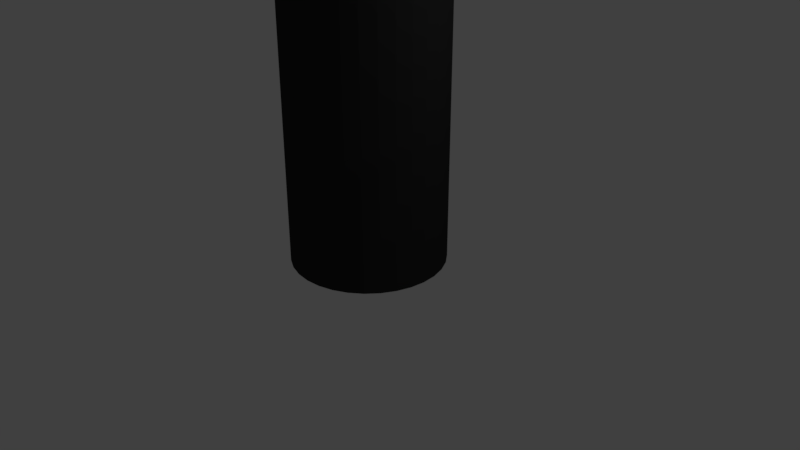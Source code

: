 # Source: Flashlight.blend  (saved by Blender 2.78.0; exported with 4.5.12 LTS)
import bpy
from mathutils import Matrix  # noqa: F401  (used for matrix-valued properties, if any)

bpy.ops.wm.read_factory_settings(use_empty=True)
scene = bpy.context.scene
scene.name = 'Scene'

# ---- collections
col_collection_1 = bpy.data.collections.new('Collection 1'); scene.collection.children.link(col_collection_1)

# ---- materials (node trees are filled in below, after node groups)
mat_flashlight = bpy.data.materials.new('Flashlight')
mat_flashlight.alpha_threshold = 0.0
mat_flashlight.use_transparent_shadow = False
mat_flashlight.diffuse_color = (0.02721, 0.02721, 0.02721, 1.0)
mat_flashlight.roughness = 0.5

# ---- material node trees

# ---- world
world_world = bpy.data.worlds.new('World'); scene.world = world_world
world_world.color = (0.05088, 0.05088, 0.05088)
world_world.use_sun_shadow = False
world_world.sun_shadow_jitter_overblur = 0.0
world_world.cycles.sampling_method = 'MANUAL'

# ---- cameras
cam_camera = bpy.data.cameras.new('Camera')
cam_camera.clip_end = 100.0
cam_camera.lens = 35.0
cam_camera.sensor_width = 32.0
cam_camera.sensor_height = 18.0
cam_camera.ortho_scale = 7.314
cam_camera.dof.focus_distance = 0.0
cam_camera.dof.aperture_fstop = 128.0

# ---- lights
light_lamp = bpy.data.lights.new('Lamp', 'POINT')
light_lamp.transmission_factor = 0.0
light_lamp.cutoff_distance = 30.0
light_lamp.energy = 100.0
light_lamp.shadow_buffer_clip_start = 1.001
light_lamp.shadow_soft_size = 0.1
light_lamp.shadow_maximum_resolution = 0.006
light_lamp.use_absolute_resolution = True

# ---- meshes
me_circle = bpy.data.meshes.new('Circle')
me_circle.from_pydata([(0.0, 1.0, 0.0), (-0.1951, 0.9808, 0.0), (-0.3827, 0.9239, 0.0), (-0.5556, 0.8315, 0.0), (-0.7071, 0.7071, 0.0), (-0.8315, 0.5556, 0.0), (-0.9239, 0.3827, 0.0), (-0.9808, 0.1951, 0.0), (-1.0, 7.55e-08, 0.0), (-0.9808, -0.1951, 0.0), (-0.9239, -0.3827, 0.0), (-0.8315, -0.5556, 0.0), (-0.7071, -0.7071, 0.0), (-0.5556, -0.8315, 0.0), (-0.3827, -0.9239, 0.0), (-0.1951, -0.9808, 0.0), (3.258e-07, -1.0, 0.0), (0.1951, -0.9808, 0.0), (0.3827, -0.9239, 0.0), (0.5556, -0.8315, 0.0), (0.7071, -0.7071, 0.0), (0.8315, -0.5556, 0.0), (0.9239, -0.3827, 0.0), (0.9808, -0.1951, 0.0), (1.0, 9.656e-07, 0.0), (0.9808, 0.1951, 0.0), (0.9239, 0.3827, 0.0), (0.8315, 0.5556, 0.0), (0.7071, 0.7071, 0.0), (0.5556, 0.8315, 0.0), (0.3827, 0.9239, 0.0), (0.1951, 0.9808, 0.0), (0.0, 1.0, 7.0), (-0.1951, 0.9808, 7.0), (-0.3827, 0.9239, 7.0), (-0.5556, 0.8315, 7.0), (-0.7071, 0.7071, 7.0), (-0.8315, 0.5556, 7.0), (-0.9239, 0.3827, 7.0), (-0.9808, 0.1951, 7.0), (-1.0, 7.55e-08, 7.0), (-0.9808, -0.1951, 7.0), (-0.9239, -0.3827, 7.0), (-0.8315, -0.5556, 7.0), (-0.7071, -0.7071, 7.0), (-0.5556, -0.8315, 7.0), (-0.3827, -0.9239, 7.0), (-0.1951, -0.9808, 7.0), (3.258e-07, -1.0, 7.0), (0.1951, -0.9808, 7.0), (0.3827, -0.9239, 7.0), (0.5556, -0.8315, 7.0), (0.7071, -0.7071, 7.0), (0.8315, -0.5556, 7.0), (0.9239, -0.3827, 7.0), (0.9808, -0.1951, 7.0), (1.0, 9.656e-07, 7.0), (0.9808, 0.1951, 7.0), (0.9239, 0.3827, 7.0), (0.8315, 0.5556, 7.0), (0.7071, 0.7071, 7.0), (0.5556, 0.8315, 7.0), (0.3827, 0.9239, 7.0), (0.1951, 0.9808, 7.0), (8.335e-08, 1.5, 9.0), (-0.2926, 1.471, 9.0), (-0.574, 1.386, 9.0), (-0.8334, 1.247, 9.0), (-1.061, 1.061, 9.0), (-1.247, 0.8334, 9.0), (-1.386, 0.574, 9.0), (-1.471, 0.2926, 9.0), (-1.5, -3.576e-08, 9.0), (-1.471, -0.2926, 9.0), (-1.386, -0.574, 9.0), (-1.247, -0.8334, 9.0), (-1.061, -1.061, 9.0), (-0.8334, -1.247, 9.0), (-0.574, -1.386, 9.0), (-0.2926, -1.471, 9.0), (5.721e-07, -1.5, 9.0), (0.2926, -1.471, 9.0), (0.574, -1.386, 9.0), (0.8334, -1.247, 9.0), (1.061, -1.061, 9.0), (1.247, -0.8334, 9.0), (1.386, -0.574, 9.0), (1.471, -0.2926, 9.0), (1.5, 1.299e-06, 9.0), (1.471, 0.2926, 9.0), (1.386, 0.574, 9.0), (1.247, 0.8334, 9.0), (1.061, 1.061, 9.0), (0.8334, 1.247, 9.0), (0.574, 1.386, 9.0), (0.2926, 1.471, 9.0), (-1.224, 0.2435, 7.752), (-1.248, 2.029e-08, 7.752), (1.038, -0.6934, 7.752), (1.153, -0.4776, 7.752), (-1.224, -0.2435, 7.752), (1.224, -0.2435, 7.752), (-1.153, -0.4776, 7.752), (1.248, 1.131e-06, 7.752), (-1.038, -0.6934, 7.752), (1.224, 0.2435, 7.752), (-0.8826, -0.8826, 7.752), (1.153, 0.4776, 7.752), (-0.6934, -1.038, 7.752), (1.038, 0.6934, 7.752), (-0.4776, -1.153, 7.752), (4.136e-08, 1.248, 7.752), (-0.2435, 1.224, 7.752), (0.8825, 0.8826, 7.752), (-0.2435, -1.224, 7.752), (-0.4776, 1.153, 7.752), (0.6934, 1.038, 7.752), (4.481e-07, -1.248, 7.752), (-0.6934, 1.038, 7.752), (0.4776, 1.153, 7.752), (0.2435, -1.224, 7.752), (-0.8826, 0.8826, 7.752), (0.2435, 1.224, 7.752), (0.4776, -1.153, 7.752), (-1.038, 0.6934, 7.752), (0.6934, -1.038, 7.752), (-1.153, 0.4776, 7.752), (0.8826, -0.8826, 7.752), (-1.394, 0.2773, 8.289), (1.182, -0.7896, 8.289), (7.021e-08, 1.421, 8.289), (-1.421, -1.822e-08, 8.289), (1.313, -0.5439, 8.289), (-1.394, -0.2773, 8.289), (1.394, -0.2773, 8.289), (-1.313, -0.5439, 8.289), (1.421, 1.247e-06, 8.289), (-1.182, -0.7896, 8.289), (1.394, 0.2773, 8.289), (-1.005, -1.005, 8.289), (1.313, 0.5439, 8.289), (-0.7896, -1.182, 8.289), (1.182, 0.7896, 8.289), (-0.5439, -1.313, 8.289), (-0.2773, 1.394, 8.289), (1.005, 1.005, 8.289), (-0.2773, -1.394, 8.289), (-0.5439, 1.313, 8.289), (0.7896, 1.182, 8.289), (5.333e-07, -1.421, 8.289), (-0.7896, 1.182, 8.289), (0.5439, 1.313, 8.289), (0.2773, -1.394, 8.289), (-1.005, 1.005, 8.289), (0.2773, 1.394, 8.289), (0.5439, -1.313, 8.289), (-1.182, 0.7896, 8.289), (0.7896, -1.182, 8.289), (-1.313, 0.5439, 8.289), (1.005, -1.005, 8.289), (-1.076, 5.858e-08, 7.386), (0.9941, -0.4118, 7.386), (-1.055, -0.2099, 7.386), (1.055, -0.2099, 7.386), (-0.9941, -0.4118, 7.386), (1.076, 1.016e-06, 7.386), (-0.8947, -0.5978, 7.386), (1.055, 0.2099, 7.386), (-0.7609, -0.7609, 7.386), (0.9941, 0.4118, 7.386), (-0.5978, -0.8947, 7.386), (0.8947, 0.5978, 7.386), (-0.4118, -0.9941, 7.386), (-0.2099, 1.055, 7.386), (0.7609, 0.7609, 7.386), (-0.2099, -1.055, 7.386), (-0.4118, 0.9941, 7.386), (0.5978, 0.8947, 7.386), (3.633e-07, -1.076, 7.386), (-0.5978, 0.8947, 7.386), (0.4118, 0.9941, 7.386), (0.2099, -1.055, 7.386), (-0.7609, 0.7609, 7.386), (0.2099, 1.055, 7.386), (0.4118, -0.9941, 7.386), (-0.8947, 0.5978, 7.386), (0.5978, -0.8947, 7.386), (-0.9941, 0.4118, 7.386), (0.7609, -0.7609, 7.386), (-1.055, 0.2099, 7.386), (0.8947, -0.5978, 7.386), (1.267e-08, 1.076, 7.386), (-1.45, 0.2884, 8.63), (1.229, -0.8213, 8.63), (7.974e-08, 1.478, 8.63), (-1.478, -3.094e-08, 8.63), (1.366, -0.5657, 8.63), (-1.45, -0.2884, 8.63), (1.45, -0.2884, 8.63), (-1.366, -0.5657, 8.63), (1.478, 1.285e-06, 8.63), (-1.229, -0.8213, 8.63), (1.45, 0.2884, 8.63), (-1.045, -1.045, 8.63), (1.366, 0.5657, 8.63), (-0.8213, -1.229, 8.63), (1.229, 0.8213, 8.63), (-0.5657, -1.366, 8.63), (-0.2884, 1.45, 8.63), (1.045, 1.045, 8.63), (-0.2884, -1.45, 8.63), (-0.5657, 1.366, 8.63), (0.8213, 1.229, 8.63), (5.614e-07, -1.478, 8.63), (-0.8213, 1.229, 8.63), (0.5657, 1.366, 8.63), (0.2884, -1.45, 8.63), (-1.045, 1.045, 8.63), (0.2884, 1.45, 8.63), (0.5657, -1.366, 8.63), (-1.229, 0.8213, 8.63), (0.8213, -1.229, 8.63), (-1.366, 0.5657, 8.63), (1.045, -1.045, 8.63), (-1.34, -2.654e-10, 7.995), (1.238, -0.513, 7.995), (-1.315, -0.2615, 7.995), (1.315, -0.2615, 7.995), (-1.238, -0.513, 7.995), (1.34, 1.193e-06, 7.995), (-1.115, -0.7447, 7.995), (1.315, 0.2615, 7.995), (-0.9479, -0.9479, 7.995), (1.238, 0.513, 7.995), (-0.7447, -1.115, 7.995), (1.115, 0.7447, 7.995), (-0.513, -1.238, 7.995), (-0.2615, 1.315, 7.995), (0.9479, 0.9479, 7.995), (-0.2615, -1.315, 7.995), (-0.513, 1.238, 7.995), (0.7447, 1.115, 7.995), (4.935e-07, -1.34, 7.995), (-0.7447, 1.115, 7.995), (0.513, 1.238, 7.995), (0.2615, -1.315, 7.995), (-0.9479, 0.9479, 7.995), (0.2615, 1.315, 7.995), (0.513, -1.238, 7.995), (-1.115, 0.7447, 7.995), (0.7447, -1.115, 7.995), (-1.238, 0.513, 7.995), (0.9479, -0.9479, 7.995), (-1.315, 0.2615, 7.995), (1.115, -0.7447, 7.995), (5.676e-08, 1.34, 7.995), (-1.134, 0.2255, 7.555), (0.9612, -0.6422, 7.555), (2.601e-08, 1.156, 7.555), (-1.156, 4.078e-08, 7.555), (1.068, -0.4424, 7.555), (-1.134, -0.2255, 7.555), (1.134, -0.2255, 7.555), (-1.068, -0.4424, 7.555), (1.156, 1.07e-06, 7.555), (-0.9612, -0.6422, 7.555), (1.134, 0.2255, 7.555), (-0.8174, -0.8174, 7.555), (1.068, 0.4424, 7.555), (-0.6422, -0.9612, 7.555), (0.9612, 0.6422, 7.555), (-0.4424, -1.068, 7.555), (-0.2255, 1.134, 7.555), (0.8174, 0.8174, 7.555), (-0.2255, -1.134, 7.555), (-0.4424, 1.068, 7.555), (0.6422, 0.9612, 7.555), (4.027e-07, -1.156, 7.555), (-0.6422, 0.9612, 7.555), (0.4424, 1.068, 7.555), (0.2255, -1.134, 7.555), (-0.8174, 0.8174, 7.555), (0.2255, 1.134, 7.555), (0.4424, -1.068, 7.555), (-0.9612, 0.6422, 7.555), (0.6422, -0.9612, 7.555), (-1.068, 0.4424, 7.555), (0.8174, -0.8174, 7.555), (-1.02, 7.103e-08, 7.215), (0.9424, -0.3904, 7.215), (-1.0, -0.199, 7.215), (1.0, -0.199, 7.215), (-0.9424, -0.3904, 7.215), (1.02, 9.79e-07, 7.215), (-0.8482, -0.5667, 7.215), (1.0, 0.199, 7.215), (-0.7213, -0.7213, 7.215), (0.9424, 0.3904, 7.215), (-0.5667, -0.8482, 7.215), (0.8482, 0.5667, 7.215), (-0.3904, -0.9424, 7.215), (-0.199, 1.0, 7.215), (0.7213, 0.7213, 7.215), (-0.199, -1.0, 7.215), (-0.3904, 0.9424, 7.215), (0.5667, 0.8482, 7.215), (3.357e-07, -1.02, 7.215), (-0.5667, 0.8482, 7.215), (0.3904, 0.9424, 7.215), (0.199, -1.0, 7.215), (-0.7213, 0.7213, 7.215), (0.199, 1.0, 7.215), (0.3904, -0.9424, 7.215), (-0.8482, 0.5667, 7.215), (0.5667, -0.8482, 7.215), (-0.9424, 0.3904, 7.215), (0.7213, -0.7213, 7.215), (-1.0, 0.199, 7.215), (0.8482, -0.5667, 7.215), (3.345e-09, 1.02, 7.215), (7.26e-08, 1.35, 9.0), (-0.2634, 1.324, 9.0), (-0.5166, 1.247, 9.0), (-0.75, 1.122, 9.0), (-0.9546, 0.9546, 9.0), (-1.122, 0.75, 9.0), (-1.247, 0.5166, 9.0), (-1.324, 0.2634, 9.0), (-1.35, 1.339e-09, 9.0), (-1.324, -0.2634, 9.0), (-1.247, -0.5166, 9.0), (-1.122, -0.75, 9.0), (-0.9546, -0.9546, 9.0), (-0.75, -1.122, 9.0), (-0.5166, -1.247, 9.0), (-0.2634, -1.324, 9.0), (5.125e-07, -1.35, 9.0), (0.2634, -1.324, 9.0), (0.5166, -1.247, 9.0), (0.75, -1.122, 9.0), (0.9546, -0.9546, 9.0), (1.122, -0.75, 9.0), (1.247, -0.5166, 9.0), (1.324, -0.2634, 9.0), (1.35, 1.203e-06, 9.0), (1.324, 0.2634, 9.0), (1.247, 0.5166, 9.0), (1.122, 0.75, 9.0), (0.9546, 0.9546, 9.0), (0.75, 1.122, 9.0), (0.5166, 1.247, 9.0), (0.2634, 1.324, 9.0), (5.965e-08, 1.08, 8.0), (-0.2107, 1.059, 8.0), (-0.4133, 0.9978, 8.0), (-0.6, 0.898, 8.0), (-0.7637, 0.7637, 8.0), (-0.898, 0.6, 8.0), (-0.9978, 0.4133, 8.0), (-1.059, 0.2107, 8.0), (-1.08, 6.44e-08, 8.0), (-1.059, -0.2107, 8.0), (-0.9978, -0.4133, 8.0), (-0.898, -0.6, 8.0), (-0.7637, -0.7637, 8.0), (-0.6, -0.898, 8.0), (-0.4133, -0.9978, 8.0), (-0.2107, -1.059, 8.0), (4.116e-07, -1.08, 8.0), (0.2107, -1.059, 8.0), (0.4133, -0.9978, 8.0), (0.6, -0.898, 8.0), (0.7637, -0.7637, 8.0), (0.898, -0.6, 8.0), (0.9978, -0.4133, 8.0), (1.059, -0.2107, 8.0), (1.08, 1.026e-06, 8.0), (1.059, 0.2107, 8.0), (0.9978, 0.4133, 8.0), (0.898, 0.6, 8.0), (0.7637, 0.7637, 8.0), (0.6, 0.898, 8.0), (0.4133, 0.9978, 8.0), (0.2107, 1.059, 8.0), (-0.7071, -0.7071, 5.6), (-0.5556, -0.8315, 5.6), (0.9239, 0.3827, 5.6), (0.8315, 0.5556, 5.6), (-0.3827, -0.9239, 5.6), (0.0, 1.0, 5.6), (-0.1951, 0.9808, 5.6), (0.7071, 0.7071, 5.6), (-0.1951, -0.9808, 5.6), (-0.3827, 0.9239, 5.6), (0.5556, 0.8315, 5.6), (3.258e-07, -1.0, 5.6), (-0.5556, 0.8315, 5.6), (0.3827, 0.9239, 5.6), (0.1951, -0.9808, 5.6), (-0.7071, 0.7071, 5.6), (0.1951, 0.9808, 5.6), (0.3827, -0.9239, 5.6), (-0.8315, 0.5556, 5.6), (0.5556, -0.8315, 5.6), (-0.9239, 0.3827, 5.6), (0.7071, -0.7071, 5.6), (-0.9808, 0.1951, 5.6), (0.8315, -0.5556, 5.6), (-1.0, 7.55e-08, 5.6), (0.9239, -0.3827, 5.6), (-0.9808, -0.1951, 5.6), (0.9808, -0.1951, 5.6), (-0.9239, -0.3827, 5.6), (1.0, 9.656e-07, 5.6), (-0.8315, -0.5556, 5.6), (0.9808, 0.1951, 5.6), (-0.5556, -0.8315, 5.04), (0.8315, 0.5556, 5.04), (-0.3827, -0.9239, 5.04), (-0.1951, 0.9808, 5.04), (0.7071, 0.7071, 5.04), (-0.1951, -0.9808, 5.04), (-0.3827, 0.9239, 5.04), (0.5556, 0.8315, 5.04), (3.258e-07, -1.0, 5.04), (-0.5556, 0.8315, 5.04), (0.3827, 0.9239, 5.04), (0.1951, -0.9808, 5.04), (-0.7071, 0.7071, 5.04), (0.1951, 0.9808, 5.04), (0.3827, -0.9239, 5.04), (-0.8315, 0.5556, 5.04), (0.5556, -0.8315, 5.04), (-0.9239, 0.3827, 5.04), (0.7071, -0.7071, 5.04), (-0.9808, 0.1951, 5.04), (0.8315, -0.5556, 5.04), (-1.0, 7.55e-08, 5.04), (0.9239, -0.3827, 5.04), (-0.9808, -0.1951, 5.04), (0.9808, -0.1951, 5.04), (-0.9239, -0.3827, 5.04), (1.0, 9.656e-07, 5.04), (-0.8315, -0.5556, 5.04), (0.9808, 0.1951, 5.04), (-0.7071, -0.7071, 5.04), (0.9239, 0.3827, 5.04), (0.0, 1.0, 5.04), (1.08, -0.2049, 5.6), (1.1, -0.009801, 5.6), (1.08, -0.2049, 5.04), (1.1, -0.009801, 5.04)], [], [(385, 45, 44, 384), (387, 59, 58, 386), (388, 46, 45, 385), (390, 33, 32, 389), (391, 60, 59, 387), (392, 47, 46, 388), (393, 34, 33, 390), (394, 61, 60, 391), (395, 48, 47, 392), (396, 35, 34, 393), (397, 62, 61, 394), (398, 49, 48, 395), (399, 36, 35, 396), (400, 63, 62, 397), (401, 50, 49, 398), (402, 37, 36, 399), (389, 32, 63, 400), (403, 51, 50, 401), (404, 38, 37, 402), (405, 52, 51, 403), (406, 39, 38, 404), (407, 53, 52, 405), (408, 40, 39, 406), (409, 54, 53, 407), (410, 41, 40, 408), (411, 55, 54, 409), (412, 42, 41, 410), (413, 56, 55, 411), (414, 43, 42, 412), (415, 57, 56, 413), (384, 44, 43, 414), (386, 58, 57, 415), (195, 72, 71, 192), (196, 86, 85, 193), (197, 73, 72, 195), (198, 87, 86, 196), (199, 74, 73, 197), (200, 88, 87, 198), (201, 75, 74, 199), (202, 89, 88, 200), (203, 76, 75, 201), (204, 90, 89, 202), (205, 77, 76, 203), (206, 91, 90, 204), (207, 78, 77, 205), (208, 65, 64, 194), (209, 92, 91, 206), (210, 79, 78, 207), (211, 66, 65, 208), (212, 93, 92, 209), (213, 80, 79, 210), (214, 67, 66, 211), (215, 94, 93, 212), (216, 81, 80, 213), (217, 68, 67, 214), (218, 95, 94, 215), (219, 82, 81, 216), (220, 69, 68, 217), (194, 64, 95, 218), (221, 83, 82, 219), (222, 70, 69, 220), (223, 84, 83, 221), (192, 71, 70, 222), (193, 85, 84, 223), (257, 98, 127, 287), (256, 96, 126, 286), (287, 127, 125, 285), (286, 126, 124, 284), (285, 125, 123, 283), (258, 111, 122, 282), (284, 124, 121, 281), (283, 123, 120, 280), (282, 122, 119, 279), (281, 121, 118, 278), (280, 120, 117, 277), (279, 119, 116, 276), (278, 118, 115, 275), (277, 117, 114, 274), (276, 116, 113, 273), (275, 115, 112, 272), (274, 114, 110, 271), (273, 113, 109, 270), (272, 112, 111, 258), (271, 110, 108, 269), (270, 109, 107, 268), (269, 108, 106, 267), (268, 107, 105, 266), (267, 106, 104, 265), (266, 105, 103, 264), (265, 104, 102, 263), (264, 103, 101, 262), (263, 102, 100, 261), (262, 101, 99, 260), (261, 100, 97, 259), (260, 99, 98, 257), (259, 97, 96, 256), (254, 129, 159, 252), (253, 128, 158, 251), (252, 159, 157, 250), (251, 158, 156, 249), (250, 157, 155, 248), (255, 130, 154, 247), (249, 156, 153, 246), (248, 155, 152, 245), (247, 154, 151, 244), (246, 153, 150, 243), (245, 152, 149, 242), (244, 151, 148, 241), (243, 150, 147, 240), (242, 149, 146, 239), (241, 148, 145, 238), (240, 147, 144, 237), (239, 146, 143, 236), (238, 145, 142, 235), (237, 144, 130, 255), (236, 143, 141, 234), (235, 142, 140, 233), (234, 141, 139, 232), (233, 140, 138, 231), (232, 139, 137, 230), (231, 138, 136, 229), (230, 137, 135, 228), (229, 136, 134, 227), (228, 135, 133, 226), (227, 134, 132, 225), (226, 133, 131, 224), (225, 132, 129, 254), (224, 131, 128, 253), (288, 160, 189, 317), (289, 161, 190, 318), (290, 162, 160, 288), (291, 163, 161, 289), (292, 164, 162, 290), (293, 165, 163, 291), (294, 166, 164, 292), (295, 167, 165, 293), (296, 168, 166, 294), (297, 169, 167, 295), (298, 170, 168, 296), (299, 171, 169, 297), (300, 172, 170, 298), (301, 173, 191, 319), (302, 174, 171, 299), (303, 175, 172, 300), (304, 176, 173, 301), (305, 177, 174, 302), (306, 178, 175, 303), (307, 179, 176, 304), (308, 180, 177, 305), (309, 181, 178, 306), (310, 182, 179, 307), (311, 183, 180, 308), (312, 184, 181, 309), (313, 185, 182, 310), (319, 191, 183, 311), (314, 186, 184, 312), (315, 187, 185, 313), (316, 188, 186, 314), (317, 189, 187, 315), (318, 190, 188, 316), (129, 193, 223, 159), (128, 192, 222, 158), (159, 223, 221, 157), (158, 222, 220, 156), (157, 221, 219, 155), (130, 194, 218, 154), (156, 220, 217, 153), (155, 219, 216, 152), (154, 218, 215, 151), (153, 217, 214, 150), (152, 216, 213, 149), (151, 215, 212, 148), (150, 214, 211, 147), (149, 213, 210, 146), (148, 212, 209, 145), (147, 211, 208, 144), (146, 210, 207, 143), (145, 209, 206, 142), (144, 208, 194, 130), (143, 207, 205, 141), (142, 206, 204, 140), (141, 205, 203, 139), (140, 204, 202, 138), (139, 203, 201, 137), (138, 202, 200, 136), (137, 201, 199, 135), (136, 200, 198, 134), (135, 199, 197, 133), (134, 198, 196, 132), (133, 197, 195, 131), (132, 196, 193, 129), (131, 195, 192, 128), (97, 224, 253, 96), (99, 225, 254, 98), (100, 226, 224, 97), (101, 227, 225, 99), (102, 228, 226, 100), (103, 229, 227, 101), (104, 230, 228, 102), (105, 231, 229, 103), (106, 232, 230, 104), (107, 233, 231, 105), (108, 234, 232, 106), (109, 235, 233, 107), (110, 236, 234, 108), (112, 237, 255, 111), (113, 238, 235, 109), (114, 239, 236, 110), (115, 240, 237, 112), (116, 241, 238, 113), (117, 242, 239, 114), (118, 243, 240, 115), (119, 244, 241, 116), (120, 245, 242, 117), (121, 246, 243, 118), (122, 247, 244, 119), (123, 248, 245, 120), (124, 249, 246, 121), (111, 255, 247, 122), (125, 250, 248, 123), (126, 251, 249, 124), (127, 252, 250, 125), (96, 253, 251, 126), (98, 254, 252, 127), (160, 259, 256, 189), (161, 260, 257, 190), (162, 261, 259, 160), (163, 262, 260, 161), (164, 263, 261, 162), (165, 264, 262, 163), (166, 265, 263, 164), (167, 266, 264, 165), (168, 267, 265, 166), (169, 268, 266, 167), (170, 269, 267, 168), (171, 270, 268, 169), (172, 271, 269, 170), (173, 272, 258, 191), (174, 273, 270, 171), (175, 274, 271, 172), (176, 275, 272, 173), (177, 276, 273, 174), (178, 277, 274, 175), (179, 278, 275, 176), (180, 279, 276, 177), (181, 280, 277, 178), (182, 281, 278, 179), (183, 282, 279, 180), (184, 283, 280, 181), (185, 284, 281, 182), (191, 258, 282, 183), (186, 285, 283, 184), (187, 286, 284, 185), (188, 287, 285, 186), (189, 256, 286, 187), (190, 257, 287, 188), (53, 318, 316, 52), (39, 317, 315, 38), (52, 316, 314, 51), (38, 315, 313, 37), (51, 314, 312, 50), (32, 319, 311, 63), (37, 313, 310, 36), (50, 312, 309, 49), (63, 311, 308, 62), (36, 310, 307, 35), (49, 309, 306, 48), (62, 308, 305, 61), (35, 307, 304, 34), (48, 306, 303, 47), (61, 305, 302, 60), (34, 304, 301, 33), (47, 303, 300, 46), (60, 302, 299, 59), (33, 301, 319, 32), (46, 300, 298, 45), (59, 299, 297, 58), (45, 298, 296, 44), (58, 297, 295, 57), (44, 296, 294, 43), (57, 295, 293, 56), (43, 294, 292, 42), (56, 293, 291, 55), (42, 292, 290, 41), (55, 291, 289, 54), (41, 290, 288, 40), (54, 289, 318, 53), (40, 288, 317, 39), (75, 331, 330, 74), (1, 0, 31, 30, 29, 28, 27, 26, 25, 24, 23, 22, 21, 20, 19, 18, 17, 16, 15, 14, 13, 12, 11, 10, 9, 8, 7, 6, 5, 4, 3, 2), (89, 345, 344, 88), (76, 332, 331, 75), (90, 346, 345, 89), (77, 333, 332, 76), (91, 347, 346, 90), (78, 334, 333, 77), (65, 321, 320, 64), (92, 348, 347, 91), (79, 335, 334, 78), (66, 322, 321, 65), (93, 349, 348, 92), (80, 336, 335, 79), (67, 323, 322, 66), (94, 350, 349, 93), (81, 337, 336, 80), (68, 324, 323, 67), (95, 351, 350, 94), (82, 338, 337, 81), (69, 325, 324, 68), (64, 320, 351, 95), (83, 339, 338, 82), (70, 326, 325, 69), (84, 340, 339, 83), (71, 327, 326, 70), (85, 341, 340, 84), (72, 328, 327, 71), (86, 342, 341, 85), (73, 329, 328, 72), (87, 343, 342, 86), (74, 330, 329, 73), (88, 344, 343, 87), (328, 360, 359, 327), (342, 374, 373, 341), (329, 361, 360, 328), (343, 375, 374, 342), (330, 362, 361, 329), (344, 376, 375, 343), (331, 363, 362, 330), (345, 377, 376, 344), (332, 364, 363, 331), (346, 378, 377, 345), (333, 365, 364, 332), (347, 379, 378, 346), (334, 366, 365, 333), (321, 353, 352, 320), (348, 380, 379, 347), (335, 367, 366, 334), (322, 354, 353, 321), (349, 381, 380, 348), (336, 368, 367, 335), (323, 355, 354, 322), (350, 382, 381, 349), (337, 369, 368, 336), (324, 356, 355, 323), (351, 383, 382, 350), (338, 370, 369, 337), (325, 357, 356, 324), (320, 352, 383, 351), (339, 371, 370, 338), (326, 358, 357, 325), (340, 372, 371, 339), (327, 359, 358, 326), (341, 373, 372, 340), (353, 354, 355, 356, 357, 358, 359, 360, 361, 362, 363, 364, 365, 366, 367, 368, 369, 370, 371, 372, 373, 374, 375, 376, 377, 378, 379, 380, 381, 382, 383, 352), (446, 386, 415, 444), (445, 384, 414, 443), (444, 415, 413, 442), (443, 414, 412, 441), (413, 449, 451, 442), (441, 412, 410, 439), (440, 411, 409, 438), (439, 410, 408, 437), (438, 409, 407, 436), (437, 408, 406, 435), (436, 407, 405, 434), (435, 406, 404, 433), (434, 405, 403, 432), (433, 404, 402, 431), (432, 403, 401, 430), (447, 389, 400, 429), (431, 402, 399, 428), (430, 401, 398, 427), (429, 400, 397, 426), (428, 399, 396, 425), (427, 398, 395, 424), (426, 397, 394, 423), (425, 396, 393, 422), (424, 395, 392, 421), (423, 394, 391, 420), (422, 393, 390, 419), (421, 392, 388, 418), (420, 391, 387, 417), (419, 390, 389, 447), (418, 388, 385, 416), (417, 387, 386, 446), (416, 385, 384, 445), (13, 416, 445, 12), (27, 417, 446, 26), (14, 418, 416, 13), (1, 419, 447, 0), (28, 420, 417, 27), (15, 421, 418, 14), (2, 422, 419, 1), (29, 423, 420, 28), (16, 424, 421, 15), (3, 425, 422, 2), (30, 426, 423, 29), (17, 427, 424, 16), (4, 428, 425, 3), (31, 429, 426, 30), (18, 430, 427, 17), (5, 431, 428, 4), (0, 447, 429, 31), (19, 432, 430, 18), (6, 433, 431, 5), (20, 434, 432, 19), (7, 435, 433, 6), (21, 436, 434, 20), (8, 437, 435, 7), (22, 438, 436, 21), (9, 439, 437, 8), (23, 440, 438, 22), (10, 441, 439, 9), (24, 442, 440, 23), (11, 443, 441, 10), (25, 444, 442, 24), (12, 445, 443, 11), (26, 446, 444, 25), (451, 449, 448, 450), (442, 451, 450, 440), (440, 450, 448, 411), (411, 448, 449, 413)])
me_circle.materials.append(mat_flashlight)
me_circle.use_remesh_preserve_volume = False
me_circle.use_remesh_preserve_attributes = False
me_circle.use_mirror_vertex_groups = False
me_circle.update()

# ---- objects
ob_circle = bpy.data.objects.new('Circle', me_circle)
ob_lamp = bpy.data.objects.new('Lamp', light_lamp)
ob_camera = bpy.data.objects.new('Camera', cam_camera)

# ---- transforms, parenting, visibility, modifiers, constraints
ob_circle.location = (0.0, 0.0, 0.0)
ob_circle.lineart.crease_threshold = 0.0
ob_lamp.location = (4.076, 1.005, 5.904)
ob_lamp.rotation_euler = (0.6503, 0.05522, 1.866)
ob_lamp.lock_rotations_4d = False
ob_lamp.empty_display_type = 'ARROWS'
ob_lamp.color = (0.0, 0.0, 0.0, 0.0)
ob_lamp.lineart.crease_threshold = 0.0
ob_camera.location = (7.481, -6.508, 5.344)
ob_camera.rotation_euler = (1.109, 0.0, 0.8149)
ob_camera.lock_rotations_4d = False
ob_camera.empty_display_type = 'ARROWS'
ob_camera.color = (0.0, 0.0, 0.0, 0.0)
ob_camera.display_type = 'WIRE'
ob_camera.lineart.crease_threshold = 0.0

# ---- collection membership
col_collection_1.objects.link(ob_circle)
col_collection_1.objects.link(ob_lamp)
col_collection_1.objects.link(ob_camera)

# ---- scene / render settings (as saved in the file)
scene.camera = ob_camera
scene.frame_start = 1; scene.frame_end = 250; scene.frame_set(1)
scene.render.engine = 'BLENDER_EEVEE_NEXT'
scene.render.resolution_percentage = 50
scene.render.dither_intensity = 0.0
scene.cycles.use_denoising = False
scene.cycles.samples = 128
scene.cycles.sampling_pattern = 'TABULATED_SOBOL'
scene.cycles.light_sampling_threshold = 0.0
scene.cycles.use_adaptive_sampling = False
scene.cycles.use_light_tree = False
scene.cycles.blur_glossy = 0.0
scene.cycles.sample_clamp_indirect = 0.0
scene.view_settings.view_transform = 'Standard'
bpy.context.view_layer.update()
